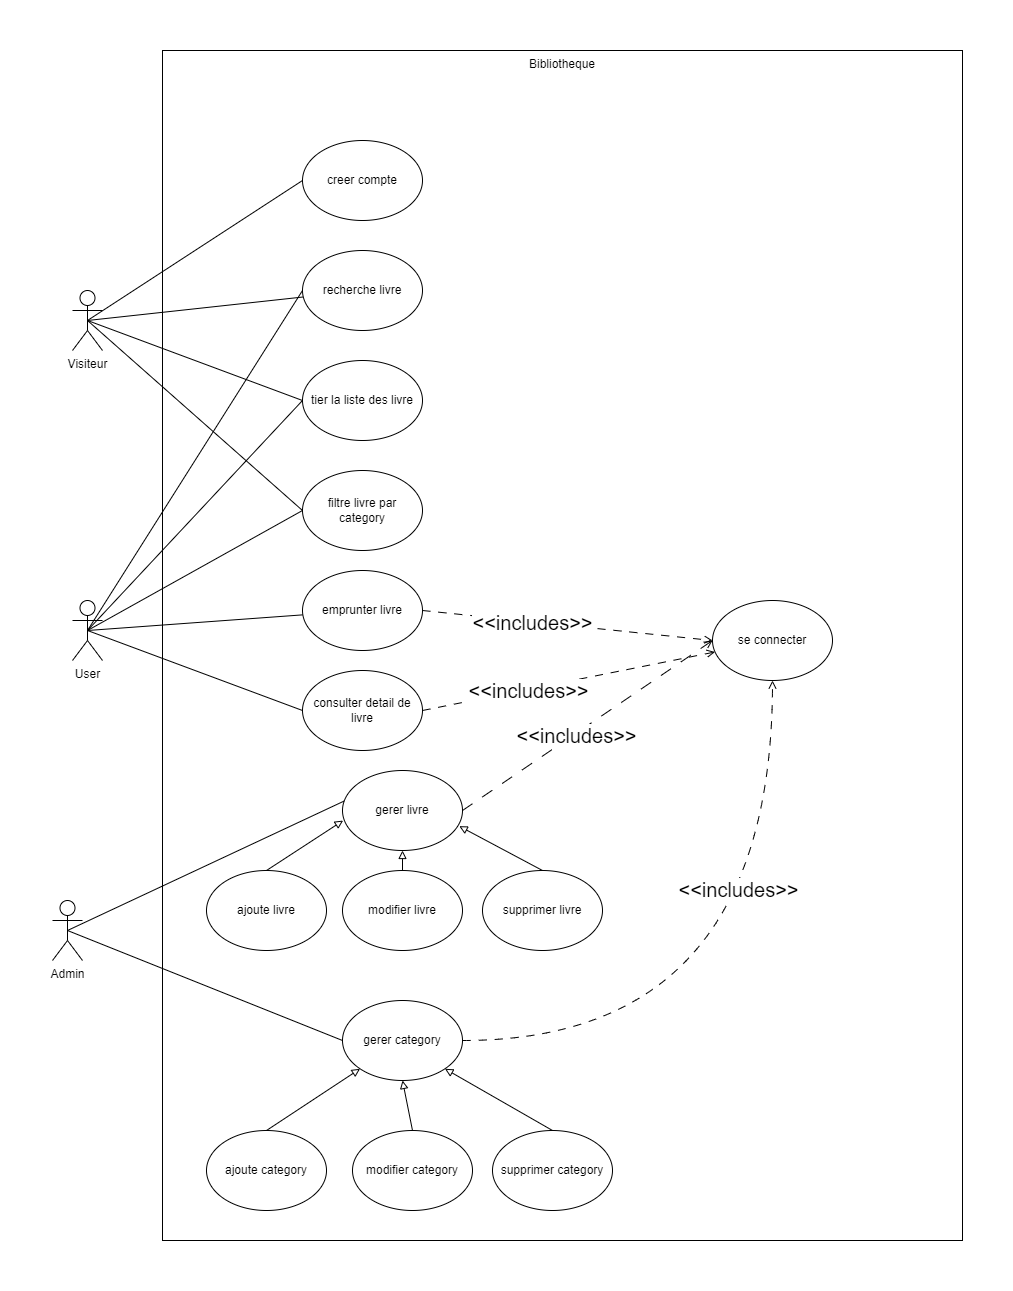

The diagram above was exported from draw.io. Its source (the exported page's mxGraphModel, read from the mxfile embedded in the PNG):
<mxGraphModel dx="2100" dy="2411" grid="1" gridSize="10" guides="1" tooltips="1" connect="1" arrows="1" fold="1" page="1" pageScale="1" pageWidth="827" pageHeight="1169" math="0" shadow="0">
  <root>
    <mxCell id="0" />
    <mxCell id="1" parent="0" />
    <mxCell id="FzyIy4zYFw6_rTJhaJG--1" value="Bibliotheque" style="whiteSpace=wrap;html=1;verticalAlign=top;" vertex="1" parent="1">
      <mxGeometry x="250" y="-70" width="800" height="1190" as="geometry" />
    </mxCell>
    <mxCell id="FzyIy4zYFw6_rTJhaJG--30" style="rounded=0;orthogonalLoop=1;jettySize=auto;html=1;exitX=0.5;exitY=0.5;exitDx=0;exitDy=0;exitPerimeter=0;entryX=0;entryY=0.5;entryDx=0;entryDy=0;endArrow=none;endFill=0;" edge="1" parent="1" source="FzyIy4zYFw6_rTJhaJG--2" target="FzyIy4zYFw6_rTJhaJG--12">
      <mxGeometry relative="1" as="geometry" />
    </mxCell>
    <mxCell id="FzyIy4zYFw6_rTJhaJG--2" value="Admin&lt;div&gt;&lt;br&gt;&lt;/div&gt;" style="shape=umlActor;verticalLabelPosition=bottom;verticalAlign=top;html=1;outlineConnect=0;" vertex="1" parent="1">
      <mxGeometry x="140" y="780" width="30" height="60" as="geometry" />
    </mxCell>
    <mxCell id="FzyIy4zYFw6_rTJhaJG--31" style="rounded=0;orthogonalLoop=1;jettySize=auto;html=1;exitX=0.5;exitY=0.5;exitDx=0;exitDy=0;exitPerimeter=0;entryX=0;entryY=0.5;entryDx=0;entryDy=0;endArrow=none;endFill=0;" edge="1" parent="1" source="FzyIy4zYFw6_rTJhaJG--3" target="FzyIy4zYFw6_rTJhaJG--10">
      <mxGeometry relative="1" as="geometry" />
    </mxCell>
    <mxCell id="FzyIy4zYFw6_rTJhaJG--32" style="rounded=0;orthogonalLoop=1;jettySize=auto;html=1;exitX=0.5;exitY=0.5;exitDx=0;exitDy=0;exitPerimeter=0;endArrow=none;endFill=0;" edge="1" parent="1" source="FzyIy4zYFw6_rTJhaJG--3" target="FzyIy4zYFw6_rTJhaJG--9">
      <mxGeometry relative="1" as="geometry" />
    </mxCell>
    <mxCell id="FzyIy4zYFw6_rTJhaJG--33" style="rounded=0;orthogonalLoop=1;jettySize=auto;html=1;exitX=0.5;exitY=0.5;exitDx=0;exitDy=0;exitPerimeter=0;entryX=0;entryY=0.5;entryDx=0;entryDy=0;endArrow=none;endFill=0;" edge="1" parent="1" source="FzyIy4zYFw6_rTJhaJG--3" target="FzyIy4zYFw6_rTJhaJG--8">
      <mxGeometry relative="1" as="geometry" />
    </mxCell>
    <mxCell id="FzyIy4zYFw6_rTJhaJG--34" style="rounded=0;orthogonalLoop=1;jettySize=auto;html=1;exitX=0.5;exitY=0.5;exitDx=0;exitDy=0;exitPerimeter=0;entryX=0;entryY=0.5;entryDx=0;entryDy=0;endArrow=none;endFill=0;" edge="1" parent="1" source="FzyIy4zYFw6_rTJhaJG--3" target="FzyIy4zYFw6_rTJhaJG--7">
      <mxGeometry relative="1" as="geometry" />
    </mxCell>
    <mxCell id="FzyIy4zYFw6_rTJhaJG--35" style="rounded=0;orthogonalLoop=1;jettySize=auto;html=1;exitX=0.5;exitY=0.5;exitDx=0;exitDy=0;exitPerimeter=0;entryX=0;entryY=0.5;entryDx=0;entryDy=0;endArrow=none;endFill=0;" edge="1" parent="1" source="FzyIy4zYFw6_rTJhaJG--3" target="FzyIy4zYFw6_rTJhaJG--6">
      <mxGeometry relative="1" as="geometry" />
    </mxCell>
    <mxCell id="FzyIy4zYFw6_rTJhaJG--3" value="User&lt;div&gt;&lt;br&gt;&lt;/div&gt;" style="shape=umlActor;verticalLabelPosition=bottom;verticalAlign=top;html=1;outlineConnect=0;" vertex="1" parent="1">
      <mxGeometry x="160" y="480" width="30" height="60" as="geometry" />
    </mxCell>
    <mxCell id="FzyIy4zYFw6_rTJhaJG--36" style="rounded=0;orthogonalLoop=1;jettySize=auto;html=1;exitX=0.5;exitY=0.5;exitDx=0;exitDy=0;exitPerimeter=0;entryX=0;entryY=0.5;entryDx=0;entryDy=0;endArrow=none;endFill=0;" edge="1" parent="1" source="FzyIy4zYFw6_rTJhaJG--4" target="FzyIy4zYFw6_rTJhaJG--8">
      <mxGeometry relative="1" as="geometry" />
    </mxCell>
    <mxCell id="FzyIy4zYFw6_rTJhaJG--37" style="rounded=0;orthogonalLoop=1;jettySize=auto;html=1;exitX=0.5;exitY=0.5;exitDx=0;exitDy=0;exitPerimeter=0;entryX=0;entryY=0.5;entryDx=0;entryDy=0;endArrow=none;endFill=0;" edge="1" parent="1" source="FzyIy4zYFw6_rTJhaJG--4" target="FzyIy4zYFw6_rTJhaJG--7">
      <mxGeometry relative="1" as="geometry" />
    </mxCell>
    <mxCell id="FzyIy4zYFw6_rTJhaJG--38" style="rounded=0;orthogonalLoop=1;jettySize=auto;html=1;exitX=0.5;exitY=0.5;exitDx=0;exitDy=0;exitPerimeter=0;endArrow=none;endFill=0;" edge="1" parent="1" source="FzyIy4zYFw6_rTJhaJG--4" target="FzyIy4zYFw6_rTJhaJG--6">
      <mxGeometry relative="1" as="geometry" />
    </mxCell>
    <mxCell id="FzyIy4zYFw6_rTJhaJG--39" style="rounded=0;orthogonalLoop=1;jettySize=auto;html=1;exitX=0.5;exitY=0.5;exitDx=0;exitDy=0;exitPerimeter=0;entryX=0;entryY=0.5;entryDx=0;entryDy=0;endArrow=none;endFill=0;" edge="1" parent="1" source="FzyIy4zYFw6_rTJhaJG--4" target="FzyIy4zYFw6_rTJhaJG--5">
      <mxGeometry relative="1" as="geometry" />
    </mxCell>
    <mxCell id="FzyIy4zYFw6_rTJhaJG--4" value="Visiteur&lt;div&gt;&lt;br&gt;&lt;/div&gt;" style="shape=umlActor;verticalLabelPosition=bottom;verticalAlign=top;html=1;outlineConnect=0;" vertex="1" parent="1">
      <mxGeometry x="160" y="170" width="30" height="60" as="geometry" />
    </mxCell>
    <mxCell id="FzyIy4zYFw6_rTJhaJG--5" value="creer compte" style="ellipse;whiteSpace=wrap;html=1;" vertex="1" parent="1">
      <mxGeometry x="390" y="20" width="120" height="80" as="geometry" />
    </mxCell>
    <mxCell id="FzyIy4zYFw6_rTJhaJG--6" value="recherche livre" style="ellipse;whiteSpace=wrap;html=1;" vertex="1" parent="1">
      <mxGeometry x="390" y="130" width="120" height="80" as="geometry" />
    </mxCell>
    <mxCell id="FzyIy4zYFw6_rTJhaJG--7" value="tier la liste des livre" style="ellipse;whiteSpace=wrap;html=1;" vertex="1" parent="1">
      <mxGeometry x="390" y="240" width="120" height="80" as="geometry" />
    </mxCell>
    <mxCell id="FzyIy4zYFw6_rTJhaJG--8" value="filtre livre par category" style="ellipse;whiteSpace=wrap;html=1;" vertex="1" parent="1">
      <mxGeometry x="390" y="350" width="120" height="80" as="geometry" />
    </mxCell>
    <mxCell id="FzyIy4zYFw6_rTJhaJG--42" style="rounded=0;orthogonalLoop=1;jettySize=auto;html=1;exitX=1;exitY=0.5;exitDx=0;exitDy=0;entryX=0;entryY=0.5;entryDx=0;entryDy=0;endArrow=open;endFill=0;dashed=1;dashPattern=8 8;" edge="1" parent="1" source="FzyIy4zYFw6_rTJhaJG--9" target="FzyIy4zYFw6_rTJhaJG--28">
      <mxGeometry relative="1" as="geometry" />
    </mxCell>
    <mxCell id="FzyIy4zYFw6_rTJhaJG--47" value="&lt;span style=&quot;font-size: 20px;&quot;&gt;&amp;lt;&amp;lt;includes&amp;gt;&amp;gt;&lt;/span&gt;" style="edgeLabel;html=1;align=center;verticalAlign=middle;resizable=0;points=[];" vertex="1" connectable="0" parent="FzyIy4zYFw6_rTJhaJG--42">
      <mxGeometry x="-0.2472" relative="1" as="geometry">
        <mxPoint as="offset" />
      </mxGeometry>
    </mxCell>
    <mxCell id="FzyIy4zYFw6_rTJhaJG--9" value="emprunter livre" style="ellipse;whiteSpace=wrap;html=1;" vertex="1" parent="1">
      <mxGeometry x="390" y="450" width="120" height="80" as="geometry" />
    </mxCell>
    <mxCell id="FzyIy4zYFw6_rTJhaJG--41" style="rounded=0;orthogonalLoop=1;jettySize=auto;html=1;exitX=1;exitY=0.5;exitDx=0;exitDy=0;dashed=1;dashPattern=8 8;endArrow=open;endFill=0;" edge="1" parent="1" source="FzyIy4zYFw6_rTJhaJG--10" target="FzyIy4zYFw6_rTJhaJG--28">
      <mxGeometry relative="1" as="geometry" />
    </mxCell>
    <mxCell id="FzyIy4zYFw6_rTJhaJG--46" value="&lt;span style=&quot;font-size: 20px;&quot;&gt;&amp;lt;&amp;lt;includes&amp;gt;&amp;gt;&lt;/span&gt;" style="edgeLabel;html=1;align=center;verticalAlign=middle;resizable=0;points=[];" vertex="1" connectable="0" parent="FzyIy4zYFw6_rTJhaJG--41">
      <mxGeometry x="-0.2894" relative="1" as="geometry">
        <mxPoint x="1" as="offset" />
      </mxGeometry>
    </mxCell>
    <mxCell id="FzyIy4zYFw6_rTJhaJG--10" value="consulter detail de livre" style="ellipse;whiteSpace=wrap;html=1;" vertex="1" parent="1">
      <mxGeometry x="390" y="550" width="120" height="80" as="geometry" />
    </mxCell>
    <mxCell id="FzyIy4zYFw6_rTJhaJG--40" style="rounded=0;orthogonalLoop=1;jettySize=auto;html=1;exitX=1;exitY=0.5;exitDx=0;exitDy=0;entryX=0;entryY=0.5;entryDx=0;entryDy=0;endArrow=open;endFill=0;dashed=1;dashPattern=12 12;" edge="1" parent="1" source="FzyIy4zYFw6_rTJhaJG--11" target="FzyIy4zYFw6_rTJhaJG--28">
      <mxGeometry relative="1" as="geometry" />
    </mxCell>
    <mxCell id="FzyIy4zYFw6_rTJhaJG--45" value="&lt;span style=&quot;font-size: 20px;&quot;&gt;&amp;lt;&amp;lt;includes&amp;gt;&amp;gt;&lt;/span&gt;" style="edgeLabel;html=1;align=center;verticalAlign=middle;resizable=0;points=[];" vertex="1" connectable="0" parent="FzyIy4zYFw6_rTJhaJG--40">
      <mxGeometry x="-0.1061" relative="1" as="geometry">
        <mxPoint x="1" as="offset" />
      </mxGeometry>
    </mxCell>
    <mxCell id="FzyIy4zYFw6_rTJhaJG--11" value="gerer livre" style="ellipse;whiteSpace=wrap;html=1;" vertex="1" parent="1">
      <mxGeometry x="430" y="650" width="120" height="80" as="geometry" />
    </mxCell>
    <mxCell id="FzyIy4zYFw6_rTJhaJG--43" style="edgeStyle=orthogonalEdgeStyle;rounded=0;orthogonalLoop=1;jettySize=auto;html=1;exitX=1;exitY=0.5;exitDx=0;exitDy=0;entryX=0.5;entryY=1;entryDx=0;entryDy=0;elbow=vertical;curved=1;dashed=1;dashPattern=8 8;endArrow=open;endFill=0;" edge="1" parent="1" source="FzyIy4zYFw6_rTJhaJG--12" target="FzyIy4zYFw6_rTJhaJG--28">
      <mxGeometry relative="1" as="geometry" />
    </mxCell>
    <mxCell id="FzyIy4zYFw6_rTJhaJG--44" value="&lt;font style=&quot;font-size: 20px;&quot;&gt;&amp;lt;&amp;lt;includes&amp;gt;&amp;gt;&lt;/font&gt;" style="edgeLabel;html=1;align=center;verticalAlign=middle;resizable=0;points=[];" vertex="1" connectable="0" parent="FzyIy4zYFw6_rTJhaJG--43">
      <mxGeometry x="0.3766" y="35" relative="1" as="geometry">
        <mxPoint as="offset" />
      </mxGeometry>
    </mxCell>
    <mxCell id="FzyIy4zYFw6_rTJhaJG--12" value="gerer category" style="ellipse;whiteSpace=wrap;html=1;" vertex="1" parent="1">
      <mxGeometry x="430" y="880" width="120" height="80" as="geometry" />
    </mxCell>
    <mxCell id="FzyIy4zYFw6_rTJhaJG--13" value="ajoute livre" style="ellipse;whiteSpace=wrap;html=1;" vertex="1" parent="1">
      <mxGeometry x="294" y="750" width="120" height="80" as="geometry" />
    </mxCell>
    <mxCell id="FzyIy4zYFw6_rTJhaJG--23" style="edgeStyle=orthogonalEdgeStyle;rounded=0;orthogonalLoop=1;jettySize=auto;html=1;exitX=0.5;exitY=0;exitDx=0;exitDy=0;entryX=0.5;entryY=1;entryDx=0;entryDy=0;endArrow=block;endFill=0;" edge="1" parent="1" source="FzyIy4zYFw6_rTJhaJG--14" target="FzyIy4zYFw6_rTJhaJG--11">
      <mxGeometry relative="1" as="geometry" />
    </mxCell>
    <mxCell id="FzyIy4zYFw6_rTJhaJG--14" value="modifier livre" style="ellipse;whiteSpace=wrap;html=1;" vertex="1" parent="1">
      <mxGeometry x="430" y="750" width="120" height="80" as="geometry" />
    </mxCell>
    <mxCell id="FzyIy4zYFw6_rTJhaJG--24" style="rounded=0;orthogonalLoop=1;jettySize=auto;html=1;exitX=0.5;exitY=0;exitDx=0;exitDy=0;entryX=0.973;entryY=0.696;entryDx=0;entryDy=0;endArrow=block;endFill=0;entryPerimeter=0;" edge="1" parent="1" source="FzyIy4zYFw6_rTJhaJG--15" target="FzyIy4zYFw6_rTJhaJG--11">
      <mxGeometry relative="1" as="geometry" />
    </mxCell>
    <mxCell id="FzyIy4zYFw6_rTJhaJG--15" value="supprimer livre" style="ellipse;whiteSpace=wrap;html=1;" vertex="1" parent="1">
      <mxGeometry x="570" y="750" width="120" height="80" as="geometry" />
    </mxCell>
    <mxCell id="FzyIy4zYFw6_rTJhaJG--25" style="rounded=0;orthogonalLoop=1;jettySize=auto;html=1;exitX=0.5;exitY=0;exitDx=0;exitDy=0;entryX=0;entryY=1;entryDx=0;entryDy=0;endArrow=block;endFill=0;" edge="1" parent="1" source="FzyIy4zYFw6_rTJhaJG--16" target="FzyIy4zYFw6_rTJhaJG--12">
      <mxGeometry relative="1" as="geometry" />
    </mxCell>
    <mxCell id="FzyIy4zYFw6_rTJhaJG--16" value="ajoute category" style="ellipse;whiteSpace=wrap;html=1;" vertex="1" parent="1">
      <mxGeometry x="294" y="1010" width="120" height="80" as="geometry" />
    </mxCell>
    <mxCell id="FzyIy4zYFw6_rTJhaJG--26" style="rounded=0;orthogonalLoop=1;jettySize=auto;html=1;exitX=0.5;exitY=0;exitDx=0;exitDy=0;entryX=0.5;entryY=1;entryDx=0;entryDy=0;endArrow=block;endFill=0;" edge="1" parent="1" source="FzyIy4zYFw6_rTJhaJG--17" target="FzyIy4zYFw6_rTJhaJG--12">
      <mxGeometry relative="1" as="geometry" />
    </mxCell>
    <mxCell id="FzyIy4zYFw6_rTJhaJG--17" value="modifier category" style="ellipse;whiteSpace=wrap;html=1;" vertex="1" parent="1">
      <mxGeometry x="440" y="1010" width="120" height="80" as="geometry" />
    </mxCell>
    <mxCell id="FzyIy4zYFw6_rTJhaJG--27" style="rounded=0;orthogonalLoop=1;jettySize=auto;html=1;exitX=0.5;exitY=0;exitDx=0;exitDy=0;entryX=1;entryY=1;entryDx=0;entryDy=0;endArrow=block;endFill=0;" edge="1" parent="1" source="FzyIy4zYFw6_rTJhaJG--18" target="FzyIy4zYFw6_rTJhaJG--12">
      <mxGeometry relative="1" as="geometry" />
    </mxCell>
    <mxCell id="FzyIy4zYFw6_rTJhaJG--18" value="supprimer category" style="ellipse;whiteSpace=wrap;html=1;" vertex="1" parent="1">
      <mxGeometry x="580" y="1010" width="120" height="80" as="geometry" />
    </mxCell>
    <mxCell id="FzyIy4zYFw6_rTJhaJG--22" style="rounded=0;orthogonalLoop=1;jettySize=auto;html=1;exitX=0.5;exitY=0;exitDx=0;exitDy=0;entryX=0.005;entryY=0.626;entryDx=0;entryDy=0;entryPerimeter=0;endArrow=block;endFill=0;" edge="1" parent="1" source="FzyIy4zYFw6_rTJhaJG--13" target="FzyIy4zYFw6_rTJhaJG--11">
      <mxGeometry relative="1" as="geometry" />
    </mxCell>
    <mxCell id="FzyIy4zYFw6_rTJhaJG--28" value="se connecter" style="ellipse;whiteSpace=wrap;html=1;" vertex="1" parent="1">
      <mxGeometry x="800" y="480" width="120" height="80" as="geometry" />
    </mxCell>
    <mxCell id="FzyIy4zYFw6_rTJhaJG--29" style="rounded=0;orthogonalLoop=1;jettySize=auto;html=1;exitX=0.5;exitY=0.5;exitDx=0;exitDy=0;exitPerimeter=0;entryX=0.012;entryY=0.383;entryDx=0;entryDy=0;entryPerimeter=0;endArrow=none;endFill=0;" edge="1" parent="1" source="FzyIy4zYFw6_rTJhaJG--2" target="FzyIy4zYFw6_rTJhaJG--11">
      <mxGeometry relative="1" as="geometry" />
    </mxCell>
  </root>
</mxGraphModel>